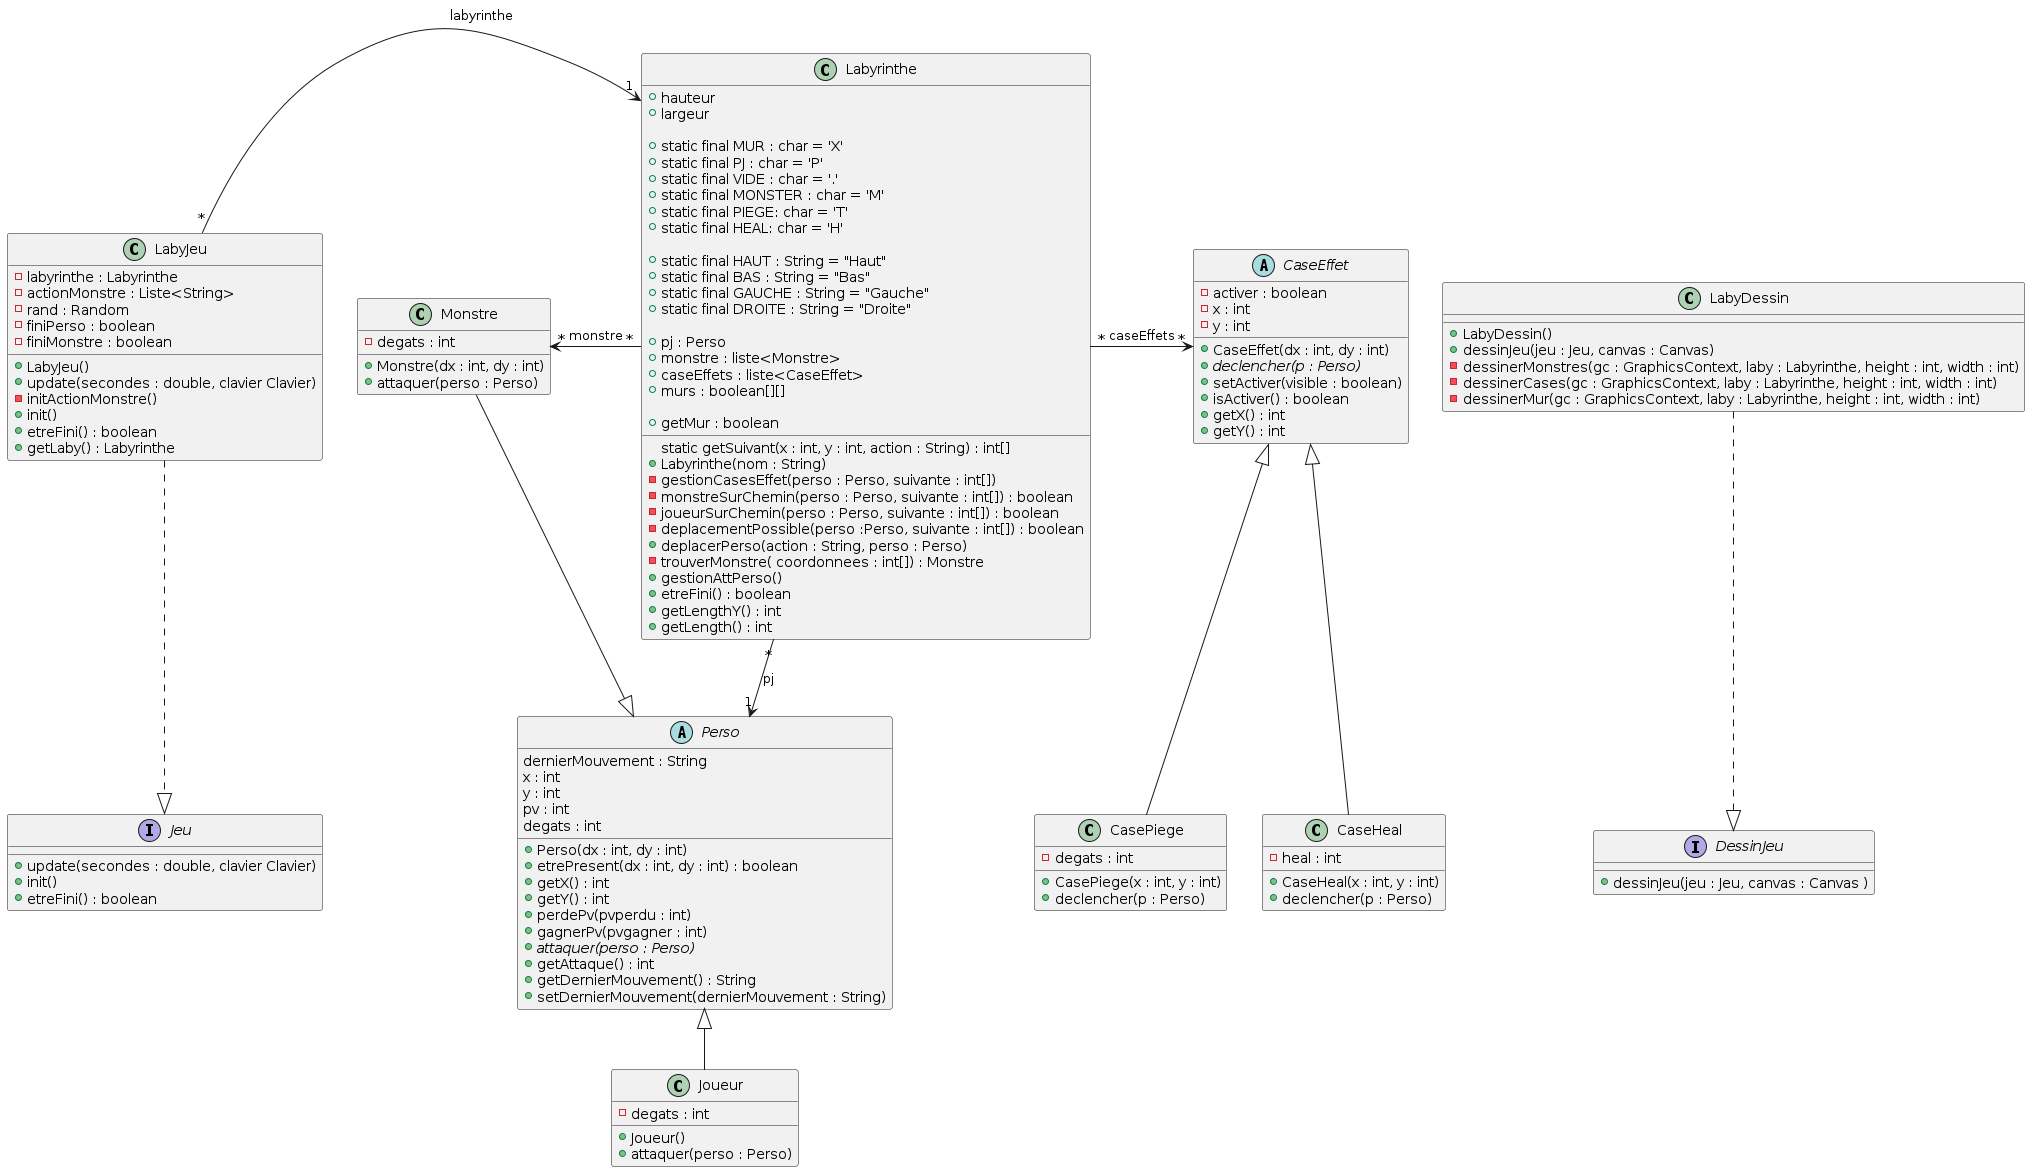

The diagram above was rendered by PlantUML. Its source (embedded in the PNG):
@startuml



class Monstre{
	- degats : int
	+ Monstre(dx : int, dy : int)
	+ attaquer(perso : Perso)
}

Perso <|-- Monstre

class Labyrinthe{
	+ hauteur
	+ largeur

	+ static final MUR : char = 'X'
	+ static final PJ : char = 'P'
	+ static final VIDE : char = '.'
	+ static final MONSTER : char = 'M'
	+ static final PIEGE: char = 'T'
	+ static final HEAL: char = 'H'

	+ static final HAUT : String = "Haut"
	+ static final BAS : String = "Bas"
	+ static final GAUCHE : String = "Gauche"
	+ static final DROITE : String = "Droite"

	+ pj : Perso
	+ monstre : liste<Monstre>
	+caseEffets : liste<CaseEffet>
	+ murs : boolean[][]

	static getSuivant(x : int, y : int, action : String) : int[]
	+ Labyrinthe(nom : String)
	- gestionCasesEffet(perso : Perso, suivante : int[])
	- monstreSurChemin(perso : Perso, suivante : int[]) : boolean
	- joueurSurChemin(perso : Perso, suivante : int[]) : boolean
	- deplacementPossible(perso :Perso, suivante : int[]) : boolean
	+ deplacerPerso(action : String, perso : Perso)
	- trouverMonstre( coordonnees : int[]) : Monstre
	+ gestionAttPerso()
	+ etreFini() : boolean
	+ getLengthY() : int
	+ getLength() : int
	+ getMur : boolean
}

Labyrinthe "*" --> "1" Perso : pj
Monstre "*" <- "*" Labyrinthe : monstre
Labyrinthe "*" -> "*" CaseEffet: caseEffets

class LabyDessin {
	+ LabyDessin()
	+ dessinJeu(jeu : Jeu, canvas : Canvas) 
	- dessinerMonstres(gc : GraphicsContext, laby : Labyrinthe, height : int, width : int)
	- dessinerCases(gc : GraphicsContext, laby : Labyrinthe, height : int, width : int)
	- dessinerMur(gc : GraphicsContext, laby : Labyrinthe, height : int, width : int)


}

interface DessinJeu{
	+ dessinJeu(jeu : Jeu, canvas : Canvas )
}

LabyDessin ..|> DessinJeu

class LabyJeu{
	- labyrinthe : Labyrinthe
	- actionMonstre : Liste<String>
	- rand : Random
	- finiPerso : boolean
	- finiMonstre : boolean
	+ LabyJeu()
	+ update(secondes : double, clavier Clavier)
	- initActionMonstre()
	+ init()
	+ etreFini() : boolean
	+ getLaby() : Labyrinthe		
}

interface Jeu{
	+ update(secondes : double, clavier Clavier)
	+ init()
	+ etreFini() : boolean
}
LabyJeu ..|> Jeu 
LabyJeu "*" -> "1" Labyrinthe : labyrinthe

abstract class CaseEffet{
	- activer : boolean
	- x : int
	- y : int
	+ CaseEffet(dx : int, dy : int)
	{abstract} + declencher(p : Perso)
	+ setActiver(visible : boolean)
	+ isActiver() : boolean
	+ getX() : int
	+ getY() : int
}

class CasePiege{
	- degats : int
	+ CasePiege(x : int, y : int)
	+ declencher(p : Perso)
}

CaseEffet<|-- CasePiege

class CaseHeal{
	- heal : int
	+ CaseHeal(x : int, y : int)
	+ declencher(p : Perso)
}

CaseEffet<|-- CaseHeal

abstract class Perso{
	dernierMouvement : String
	x : int
	y : int
	pv : int
	degats : int	
	+ Perso(dx : int, dy : int)
	+ etrePresent(dx : int, dy : int) : boolean
	+ getX() : int
	+ getY() : int
	+ perdePv(pvperdu : int)
	+ gagnerPv(pvgagner : int)
	{abstract} + attaquer(perso : Perso)
	+ getAttaque() : int
	+ getDernierMouvement() : String
	+ setDernierMouvement(dernierMouvement : String)
	
	
}

class Joueur{
	- degats : int
	+ Joueur()
	+ attaquer(perso : Perso)

}
Perso<|-- Joueur
@enduml